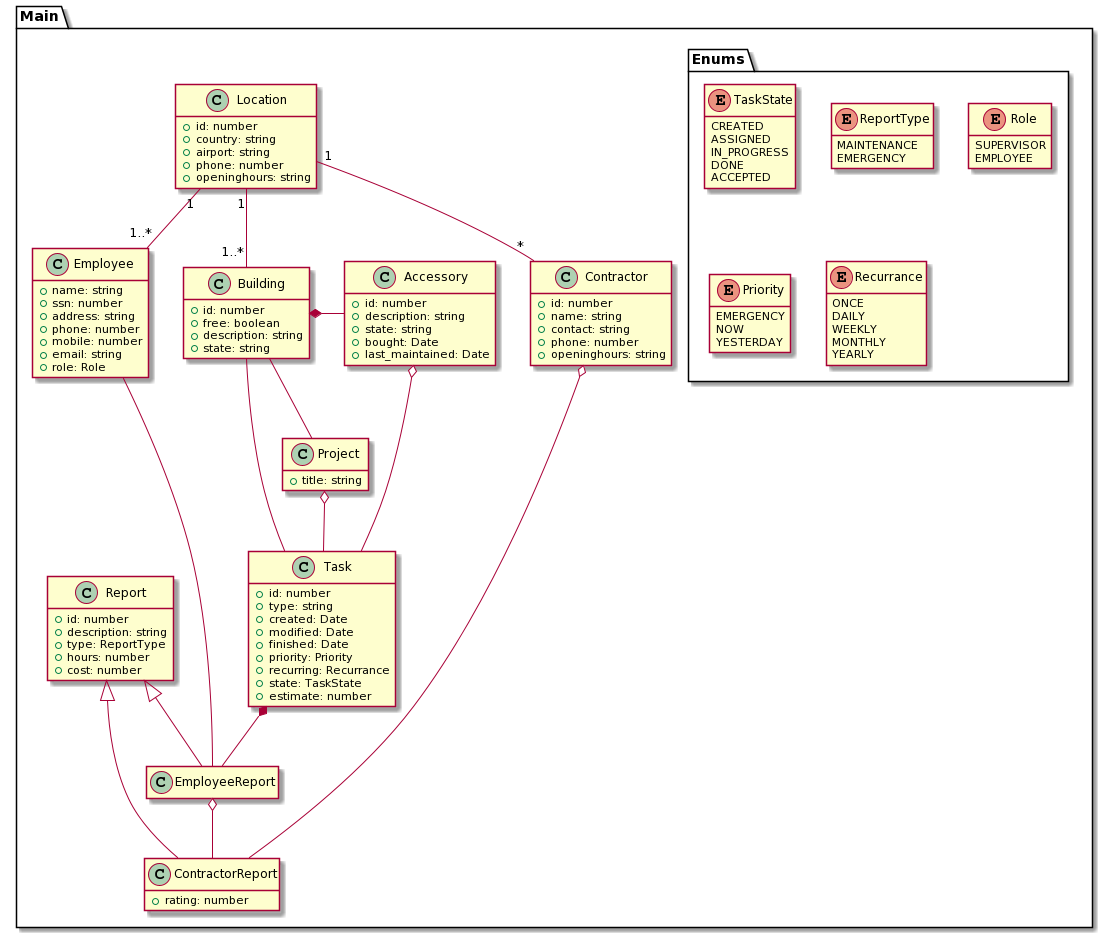

The diagram above was rendered by PlantUML. Its source (embedded in the PNG):
@startuml
hide empty members

Package Main {
  Class Location {
    + id: number
    + country: string
    + airport: string
    + phone: number
    + openinghours: string
  }
  Class Employee {
    + name: string
    + ssn: number
    + address: string
    + phone: number
    + mobile: number
    + email: string
    + role: Role
  }
  Class Contractor {
    + id: number
    + name: string
    + contact: string
    + phone: number
    + openinghours: string
  }
  Class Building {
    + id: number
    + free: boolean
    + description: string
    + state: string
  }
  Class Accessory {
    + id: number
    + description: string
    + state: string
    + bought: Date
    + last_maintained: Date
  }
  Class Project {
    + title: string
  }
  Class Task {
    + id: number
    + type: string
    + created: Date
    + modified: Date
    + finished: Date
    + priority: Priority
    + recurring: Recurrance
    + state: TaskState
    + estimate: number
  }
  Class Report {
    + id: number
    + description: string
    + type: ReportType
    + hours: number
    + cost: number
  }
  Class EmployeeReport {
  }
  Class ContractorReport {
    + rating: number
  }
  package Enums {
    enum TaskState {
      CREATED
      ASSIGNED
      IN_PROGRESS
      DONE
      ACCEPTED       
    }
    enum ReportType {
      MAINTENANCE
      EMERGENCY
    }
    enum Role {
      SUPERVISOR
      EMPLOYEE
    }
    enum Priority {
      EMERGENCY
      NOW
      YESTERDAY
    }
    enum Recurrance {
      ONCE
      DAILY
      WEEKLY
      MONTHLY
      YEARLY
    }
  }
  Report <|-- EmployeeReport
  Report <|-- ContractorReport
  Task *-- EmployeeReport
  EmployeeReport o-- ContractorReport
  Employee -- EmployeeReport
  Location "1" -- "1..*" Employee
  Location "1" -- "1..*" Building
  Location "1" -- "*" Contractor
  Building -- Project
  Building -- Task
  Accessory o-- Task
  Project o-- Task
  Contractor o-- ContractorReport
  Building *- Accessory
}
@enduml